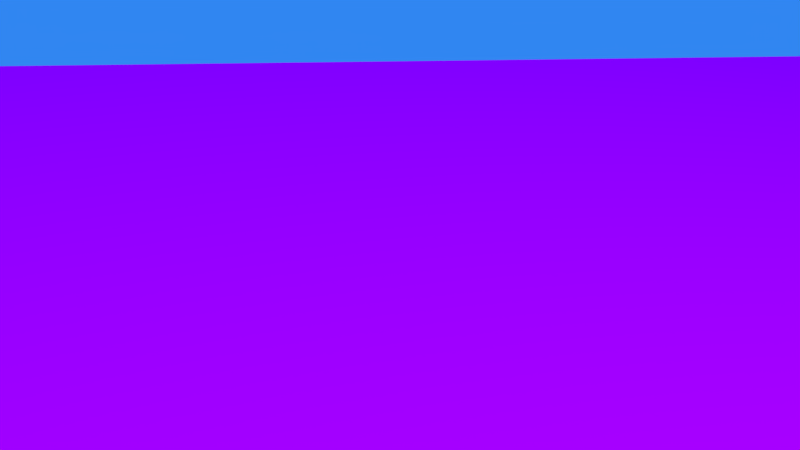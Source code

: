 # Source: jl-lake.blend  (saved by Blender 2.72.0; exported with 4.5.12 LTS)
import bpy
from mathutils import Matrix  # noqa: F401  (used for matrix-valued properties, if any)

bpy.ops.wm.read_factory_settings(use_empty=True)
scene = bpy.context.scene
scene.name = 'Scene'

# ---- collections
col_collection_1 = bpy.data.collections.new('Collection 1'); scene.collection.children.link(col_collection_1)

# ---- images (referenced by path relative to the original .blend; pixels are not part of the script)
import os
ASSET_DIR = os.environ.get("B2B_ASSET_DIR", "")  # directory of the original .blend (textures are referenced by path, not embedded)
HERE = os.path.dirname(os.path.abspath(__file__))  # packed textures are extracted next to this script under _unpacked/

def load_image(name, relpath, width, height, colorspace="sRGB"):
    """Load a texture the original file referenced (path relative to the .blend, or extracted next to this script)."""
    p = next((c for c in (os.path.join(HERE, relpath), os.path.join(ASSET_DIR, relpath)) if relpath and os.path.exists(c)), "")
    if p:
        img = bpy.data.images.load(p, check_existing=True)
        img.name = name
    else:  # same state as the original file: an image datablock whose file is absent (Cycles renders it pink)
        img = bpy.data.images.new(name, width, height)
        img.source = "FILE"
        img.filepath = "//" + (relpath or name)
    img.colorspace_settings.name = colorspace
    return img
img_wasser_textur_jpg_001 = load_image('wasser_textur.jpg.001', 'wasser_textur.jpg', 1024, 1024, 'sRGB')

# ---- materials (node trees are filled in below, after node groups)
mat_material_002 = bpy.data.materials.new('Material.002')
mat_material_002.alpha_threshold = 0.0
mat_material_002.roughness = 0.5
mat_material_001 = bpy.data.materials.new('Material.001')
mat_material_001.alpha_threshold = 0.0
mat_material_001.diffuse_color = (0.03917, 0.02632, 0.8, 1.0)
mat_material_001.roughness = 0.5

# ---- material node trees
mat_material_002.use_nodes = True; mat_material_002.node_tree.nodes.clear()
_N = mat_material_002.node_tree.nodes; _L = mat_material_002.node_tree.links
n0 = _N.new('ShaderNodeOutputMaterial'); n0.name = 'Material Output'; n0.location = (300, 300)
n1 = _N.new('ShaderNodeEmission'); n1.name = 'Emission'; n1.location = (110, 300)
n1.inputs[1].default_value = 8.0
_L.new(n1.outputs[0], n0.inputs[0])
n0.is_active_output = True
mat_material_001.use_nodes = True; mat_material_001.node_tree.nodes.clear()
_N = mat_material_001.node_tree.nodes; _L = mat_material_001.node_tree.links
n0 = _N.new('ShaderNodeOutputMaterial'); n0.name = 'Material Output'; n0.location = (300, 300)
n1 = _N.new('ShaderNodeBsdfDiffuse'); n1.name = 'Diffuse BSDF'; n1.location = (10, 300)
n2 = _N.new('ShaderNodeTexImage'); n2.name = 'Image Texture'; n2.location = (-180, 300)
n2.width = 140
n2.image = img_wasser_textur_jpg_001
_L.new(n1.outputs[0], n0.inputs[0])
_L.new(n2.outputs[0], n1.inputs[0])
n0.is_active_output = True

# ---- world
world_world = bpy.data.worlds.new('World'); scene.world = world_world
world_world.color = (0.03022, 0.2383, 0.8829)
world_world.use_sun_shadow = False
world_world.sun_shadow_jitter_overblur = 0.0
world_world.cycles.sampling_method = 'NONE'
world_world.cycles.sample_map_resolution = 256

# ---- cameras
cam_camera = bpy.data.cameras.new('Camera')
cam_camera.clip_end = 100.0
cam_camera.lens = 35.0
cam_camera.sensor_width = 32.0
cam_camera.sensor_height = 18.0
cam_camera.ortho_scale = 7.314
cam_camera.dof.focus_distance = 0.0

# ---- meshes
me_plane_002 = bpy.data.meshes.new('Plane.002')
me_plane_002.from_pydata([(-2.74, -2.15, 0.1486), (2.152, -2.742, -0.001368), (-2.152, 2.742, 0.001368), (2.74, 2.15, -0.1486)], [], [(0, 1, 3, 2)])
me_plane_002.materials.append(mat_material_002)
me_plane_002.use_remesh_preserve_volume = False
me_plane_002.use_remesh_preserve_attributes = False
me_plane_002.use_mirror_vertex_groups = False
me_plane_002.update()
me_plane_001 = bpy.data.meshes.new('Plane.001')
me_plane_001.from_pydata([(-1.0, -1.0, 0.0), (1.0, -1.0, 0.0), (-1.0, 1.0, 0.0), (1.0, 1.0, 0.0)], [], [(0, 1, 3, 2)])
_uv = me_plane_001.uv_layers.new(name='UVMap')
_uv.uv.foreach_set('vector', [0.09554, 0.09554, 0.9045, 0.09554, 0.9045, 0.9045, 0.09554, 0.9045])
me_plane_001.materials.append(mat_material_001)
me_plane_001.use_remesh_preserve_volume = False
me_plane_001.use_remesh_preserve_attributes = False
me_plane_001.use_mirror_vertex_groups = False
me_plane_001.update()

# ---- objects
ob_plane_002 = bpy.data.objects.new('Plane.002', me_plane_002)
ob_pot = bpy.data.objects.new('Pot', None)
ob_plane_001 = bpy.data.objects.new('Plane.001', me_plane_001)
ob_camera = bpy.data.objects.new('Camera', cam_camera)

# ---- transforms, parenting, visibility, modifiers, constraints
ob_plane_002.location = (31.87, 0.194, 27.97)
ob_plane_002.rotation_euler = (-0.3852, 0.9559, -0.2182)
ob_plane_002.scale = (4.508, 4.508, 4.508)
ob_plane_002.lineart.crease_threshold = 0.0
ob_pot.location = (-6.271, 0.9349, -0.07037)
ob_pot.scale = (0.2208, 0.2208, 0.2208)
ob_pot.empty_image_offset = (0.0, 0.0)
ob_pot.show_instancer_for_render = False
ob_pot.instance_type = 'COLLECTION'
ob_pot.lineart.crease_threshold = 0.0
ob_plane_001.location = (0.02838, 0.05379, -0.02921)
ob_plane_001.scale = (16.45, 16.45, 16.45)
ob_plane_001.lineart.crease_threshold = 0.0
ob_camera.location = (4.057, -6.703, 7.208)
ob_camera.rotation_euler = (1.054, -0.06194, 1.357)
ob_camera.lock_rotations_4d = False
ob_camera.empty_display_type = 'ARROWS'
ob_camera.color = (0.0, 0.0, 0.0, 0.0)
ob_camera.display_type = 'WIRE'
ob_camera.lineart.crease_threshold = 0.0

# ---- collection membership
col_collection_1.objects.link(ob_plane_002)
col_collection_1.objects.link(ob_pot)
col_collection_1.objects.link(ob_plane_001)
col_collection_1.objects.link(ob_camera)

# ---- scene / render settings (as saved in the file)
scene.camera = ob_camera
scene.frame_start = 0; scene.frame_end = 180; scene.frame_set(8)
scene.render.engine = 'CYCLES'
scene.render.dither_intensity = 0.0
scene.cycles.use_denoising = False
scene.cycles.samples = 10
scene.cycles.sampling_pattern = 'TABULATED_SOBOL'
scene.cycles.light_sampling_threshold = 0.0
scene.cycles.use_adaptive_sampling = False
scene.cycles.use_light_tree = False
scene.cycles.blur_glossy = 0.0
scene.cycles.pixel_filter_type = 'GAUSSIAN'
scene.cycles.sample_clamp_indirect = 0.0
scene.view_settings.view_transform = 'Standard'
bpy.context.view_layer.update()
